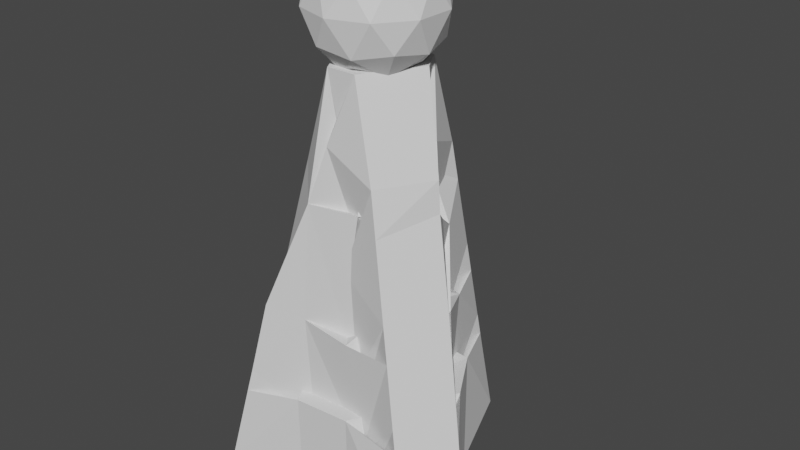 # Source: SensorTower2.blend  (saved by Blender 2.83.18; exported with 4.5.12 LTS)
import bpy
from mathutils import Matrix  # noqa: F401  (used for matrix-valued properties, if any)

bpy.ops.wm.read_factory_settings(use_empty=True)
scene = bpy.context.scene
scene.name = 'Scene'

# ---- collections
col_collection = bpy.data.collections.new('Collection'); scene.collection.children.link(col_collection)

# ---- world
world_world = bpy.data.worlds.new('World'); scene.world = world_world
world_world.use_nodes = True; world_world.node_tree.nodes.clear()
_N = world_world.node_tree.nodes; _L = world_world.node_tree.links
n0 = _N.new('ShaderNodeOutputWorld'); n0.name = 'World Output'; n0.location = (300, 300)
n1 = _N.new('ShaderNodeBackground'); n1.name = 'Background'; n1.location = (10, 300)
n1.inputs[0].default_value = (0.05088, 0.05088, 0.05088, 1.0)
_L.new(n1.outputs[0], n0.inputs[0])
n0.is_active_output = True
world_world.color = (0.05088, 0.05088, 0.05088)
world_world.use_sun_shadow = False
world_world.sun_shadow_jitter_overblur = 0.0

# ---- meshes
me_cone = bpy.data.meshes.new('Cone')
me_cone.from_pydata([(0.0, 1.0, -1.0), (0.866, -0.5, -1.0), (-0.866, -0.5, -1.0), (0.0, 0.0, 1.0), (-0.433, -0.25, 0.0), (0.2165, -0.125, 0.5), (0.433, -0.25, 0.0), (0.6116, -0.3531, -0.3988), (0.0, 0.696, -0.3988), (0.0, 0.5, 0.0), (0.0, 0.25, 0.5), (-0.5413, -0.3125, -0.25), (-0.6261, -0.3615, -0.4528), (-0.7578, -0.4375, -0.75), (-0.1083, -0.0625, 0.75), (-0.2165, -0.125, 0.5), (-0.3248, -0.1875, 0.25), (0.7388, -0.4266, -0.6994), (0.0, 0.848, -0.6994), (0.1083, -0.0625, 0.75), (0.0, 0.125, 0.75)], [(17, 1), (20, 3), (13, 2), (16, 4), (19, 5), (5, 6), (6, 7), (18, 8), (8, 9), (9, 10), (4, 11), (11, 12), (12, 13), (3, 14), (14, 15), (15, 16), (10, 15), (5, 15), (7, 12), (4, 5), (4, 6), (6, 12), (7, 9), (7, 8), (6, 9), (6, 10), (5, 10), (9, 15), (4, 9), (4, 8), (8, 12), (7, 17), (0, 18), (12, 18), (13, 18), (3, 19), (10, 20), (17, 18), (13, 17)], [])
_uv = me_cone.uv_layers.new(name='UVMap')
_uv.uv.foreach_set('vector', [])
me_cone.use_remesh_fix_poles = True
me_cone.use_remesh_preserve_attributes = False
me_cone.use_mirror_vertex_groups = False
me_cone.update()
me_icosphere = bpy.data.meshes.new('Icosphere')
me_icosphere.from_pydata([(0.0, 0.0, -1.0), (0.7236, -0.5257, -0.4472), (-0.2764, -0.8506, -0.4472), (-0.8944, 0.0, -0.4472), (-0.2764, 0.8506, -0.4472), (0.7236, 0.5257, -0.4472), (0.2764, -0.8506, 0.4472), (-0.7236, -0.5257, 0.4472), (-0.7236, 0.5257, 0.4472), (0.2764, 0.8506, 0.4472), (0.8944, 0.0, 0.4472), (0.0, 0.0, 1.0), (-0.1625, -0.5, -0.8507), (0.4253, -0.309, -0.8507), (0.2629, -0.809, -0.5257), (0.8506, 0.0, -0.5257), (0.4253, 0.309, -0.8507), (-0.5257, 0.0, -0.8507), (-0.6882, -0.5, -0.5257), (-0.1625, 0.5, -0.8507), (-0.6882, 0.5, -0.5257), (0.2629, 0.809, -0.5257), (0.9511, -0.309, 0.0), (0.9511, 0.309, 0.0), (0.0, -1.0, 0.0), (0.5878, -0.809, 0.0), (-0.9511, -0.309, 0.0), (-0.5878, -0.809, 0.0), (-0.5878, 0.809, 0.0), (-0.9511, 0.309, 0.0), (0.5878, 0.809, 0.0), (0.0, 1.0, 0.0), (0.6882, -0.5, 0.5257), (-0.2629, -0.809, 0.5257), (-0.8506, 0.0, 0.5257), (-0.2629, 0.809, 0.5257), (0.6882, 0.5, 0.5257), (0.1625, -0.5, 0.8507), (0.5257, 0.0, 0.8507), (-0.4253, -0.309, 0.8507), (-0.4253, 0.309, 0.8507), (0.1625, 0.5, 0.8507)], [], [(0, 13, 12), (1, 13, 15), (0, 12, 17), (0, 17, 19), (0, 19, 16), (1, 15, 22), (2, 14, 24), (3, 18, 26), (4, 20, 28), (5, 21, 30), (1, 22, 25), (2, 24, 27), (3, 26, 29), (4, 28, 31), (5, 30, 23), (6, 32, 37), (7, 33, 39), (8, 34, 40), (9, 35, 41), (10, 36, 38), (38, 41, 11), (38, 36, 41), (36, 9, 41), (41, 40, 11), (41, 35, 40), (35, 8, 40), (40, 39, 11), (40, 34, 39), (34, 7, 39), (39, 37, 11), (39, 33, 37), (33, 6, 37), (37, 38, 11), (37, 32, 38), (32, 10, 38), (23, 36, 10), (23, 30, 36), (30, 9, 36), (31, 35, 9), (31, 28, 35), (28, 8, 35), (29, 34, 8), (29, 26, 34), (26, 7, 34), (27, 33, 7), (27, 24, 33), (24, 6, 33), (25, 32, 6), (25, 22, 32), (22, 10, 32), (30, 31, 9), (30, 21, 31), (21, 4, 31), (28, 29, 8), (28, 20, 29), (20, 3, 29), (26, 27, 7), (26, 18, 27), (18, 2, 27), (24, 25, 6), (24, 14, 25), (14, 1, 25), (22, 23, 10), (22, 15, 23), (15, 5, 23), (16, 21, 5), (16, 19, 21), (19, 4, 21), (19, 20, 4), (19, 17, 20), (17, 3, 20), (17, 18, 3), (17, 12, 18), (12, 2, 18), (15, 16, 5), (15, 13, 16), (13, 0, 16), (12, 14, 2), (12, 13, 14), (13, 1, 14)])
_uv = me_icosphere.uv_layers.new(name='UVMap')
_uv.uv.foreach_set('vector', [0.8182, 0.0, 0.7727, 0.07873, 0.8636, 0.07873, 0.7273, 0.1575, 0.6818, 0.07873, 0.6364, 0.1575, 0.09091, 0.0, 0.04545, 0.07873, 0.1364, 0.07873, 0.2727, 0.0, 0.2273, 0.07873, 0.3182, 0.07873, 0.4545, 0.0, 0.4091, 0.07873, 0.5, 0.07873, 0.7273, 0.1575, 0.6364, 0.1575, 0.6818, 0.2362, 0.9091, 0.1575, 0.8182, 0.1575, 0.8636, 0.2362, 0.1818, 0.1575, 0.09091, 0.1575, 0.1364, 0.2362, 0.3636, 0.1575, 0.2727, 0.1575, 0.3182, 0.2362, 0.5455, 0.1575, 0.4545, 0.1575, 0.5, 0.2362, 0.7273, 0.1575, 0.6818, 0.2362, 0.7727, 0.2362, 0.9091, 0.1575, 0.8636, 0.2362, 0.9545, 0.2362, 0.1818, 0.1575, 0.1364, 0.2362, 0.2273, 0.2362, 0.3636, 0.1575, 0.3182, 0.2362, 0.4091, 0.2362, 0.5455, 0.1575, 0.5, 0.2362, 0.5909, 0.2362, 0.8182, 0.3149, 0.7273, 0.3149, 0.7727, 0.3937, 1.0, 0.3149, 0.9091, 0.3149, 0.9545, 0.3937, 0.2727, 0.3149, 0.1818, 0.3149, 0.2273, 0.3937, 0.4545, 0.3149, 0.3636, 0.3149, 0.4091, 0.3937, 0.6364, 0.3149, 0.5455, 0.3149, 0.5909, 0.3937, 0.5909, 0.3937, 0.5, 0.3937, 0.5455, 0.4724, 0.5909, 0.3937, 0.5455, 0.3149, 0.5, 0.3937, 0.5455, 0.3149, 0.4545, 0.3149, 0.5, 0.3937, 0.4091, 0.3937, 0.3182, 0.3937, 0.3636, 0.4724, 0.4091, 0.3937, 0.3636, 0.3149, 0.3182, 0.3937, 0.3636, 0.3149, 0.2727, 0.3149, 0.3182, 0.3937, 0.2273, 0.3937, 0.1364, 0.3937, 0.1818, 0.4724, 0.2273, 0.3937, 0.1818, 0.3149, 0.1364, 0.3937, 0.1818, 0.3149, 0.09091, 0.3149, 0.1364, 0.3937, 0.9545, 0.3937, 0.8636, 0.3937, 0.9091, 0.4724, 0.9545, 0.3937, 0.9091, 0.3149, 0.8636, 0.3937, 0.9091, 0.3149, 0.8182, 0.3149, 0.8636, 0.3937, 0.7727, 0.3937, 0.6818, 0.3937, 0.7273, 0.4724, 0.7727, 0.3937, 0.7273, 0.3149, 0.6818, 0.3937, 0.7273, 0.3149, 0.6364, 0.3149, 0.6818, 0.3937, 0.5909, 0.2362, 0.5455, 0.3149, 0.6364, 0.3149, 0.5909, 0.2362, 0.5, 0.2362, 0.5455, 0.3149, 0.5, 0.2362, 0.4545, 0.3149, 0.5455, 0.3149, 0.4091, 0.2362, 0.3636, 0.3149, 0.4545, 0.3149, 0.4091, 0.2362, 0.3182, 0.2362, 0.3636, 0.3149, 0.3182, 0.2362, 0.2727, 0.3149, 0.3636, 0.3149, 0.2273, 0.2362, 0.1818, 0.3149, 0.2727, 0.3149, 0.2273, 0.2362, 0.1364, 0.2362, 0.1818, 0.3149, 0.1364, 0.2362, 0.09091, 0.3149, 0.1818, 0.3149, 0.9545, 0.2362, 0.9091, 0.3149, 1.0, 0.3149, 0.9545, 0.2362, 0.8636, 0.2362, 0.9091, 0.3149, 0.8636, 0.2362, 0.8182, 0.3149, 0.9091, 0.3149, 0.7727, 0.2362, 0.7273, 0.3149, 0.8182, 0.3149, 0.7727, 0.2362, 0.6818, 0.2362, 0.7273, 0.3149, 0.6818, 0.2362, 0.6364, 0.3149, 0.7273, 0.3149, 0.5, 0.2362, 0.4091, 0.2362, 0.4545, 0.3149, 0.5, 0.2362, 0.4545, 0.1575, 0.4091, 0.2362, 0.4545, 0.1575, 0.3636, 0.1575, 0.4091, 0.2362, 0.3182, 0.2362, 0.2273, 0.2362, 0.2727, 0.3149, 0.3182, 0.2362, 0.2727, 0.1575, 0.2273, 0.2362, 0.2727, 0.1575, 0.1818, 0.1575, 0.2273, 0.2362, 0.1364, 0.2362, 0.04545, 0.2362, 0.09091, 0.3149, 0.1364, 0.2362, 0.09091, 0.1575, 0.04545, 0.2362, 0.09091, 0.1575, 0.0, 0.1575, 0.04545, 0.2362, 0.8636, 0.2362, 0.7727, 0.2362, 0.8182, 0.3149, 0.8636, 0.2362, 0.8182, 0.1575, 0.7727, 0.2362, 0.8182, 0.1575, 0.7273, 0.1575, 0.7727, 0.2362, 0.6818, 0.2362, 0.5909, 0.2362, 0.6364, 0.3149, 0.6818, 0.2362, 0.6364, 0.1575, 0.5909, 0.2362, 0.6364, 0.1575, 0.5455, 0.1575, 0.5909, 0.2362, 0.5, 0.07873, 0.4545, 0.1575, 0.5455, 0.1575, 0.5, 0.07873, 0.4091, 0.07873, 0.4545, 0.1575, 0.4091, 0.07873, 0.3636, 0.1575, 0.4545, 0.1575, 0.3182, 0.07873, 0.2727, 0.1575, 0.3636, 0.1575, 0.3182, 0.07873, 0.2273, 0.07873, 0.2727, 0.1575, 0.2273, 0.07873, 0.1818, 0.1575, 0.2727, 0.1575, 0.1364, 0.07873, 0.09091, 0.1575, 0.1818, 0.1575, 0.1364, 0.07873, 0.04545, 0.07873, 0.09091, 0.1575, 0.04545, 0.07873, 0.0, 0.1575, 0.09091, 0.1575, 0.6364, 0.1575, 0.5909, 0.07873, 0.5455, 0.1575, 0.6364, 0.1575, 0.6818, 0.07873, 0.5909, 0.07873, 0.6818, 0.07873, 0.6364, 0.0, 0.5909, 0.07873, 0.8636, 0.07873, 0.8182, 0.1575, 0.9091, 0.1575, 0.8636, 0.07873, 0.7727, 0.07873, 0.8182, 0.1575, 0.7727, 0.07873, 0.7273, 0.1575, 0.8182, 0.1575])
me_icosphere.use_remesh_fix_poles = True
me_icosphere.use_remesh_preserve_attributes = False
me_icosphere.use_mirror_vertex_groups = False
me_icosphere.update()

# ---- objects
ob_cone = bpy.data.objects.new('Cone', me_cone)
ob_icosphere = bpy.data.objects.new('Icosphere', me_icosphere)

# ---- transforms, parenting, visibility, modifiers, constraints
ob_cone.location = (0.0, 0.0, 1.0)
ob_cone.scale = (0.4816, 0.4816, 1.0)
ob_cone.lineart.crease_threshold = 0.0
_m = ob_cone.modifiers.new('Skin', 'SKIN')
ob_icosphere.location = (0.0, 0.0, 1.998)
ob_icosphere.scale = (0.2603, 0.2603, 0.2603)
ob_icosphere.lineart.crease_threshold = 0.0

# ---- collection membership
col_collection.objects.link(ob_cone)
col_collection.objects.link(ob_icosphere)

# ---- scene / render settings (as saved in the file)
scene.frame_start = 1; scene.frame_end = 250; scene.frame_set(1)
scene.render.engine = 'BLENDER_EEVEE_NEXT'
scene.cycles.use_denoising = False
scene.cycles.samples = 128
scene.cycles.sampling_pattern = 'TABULATED_SOBOL'
scene.cycles.use_adaptive_sampling = False
scene.cycles.use_light_tree = False
scene.view_settings.view_transform = 'Filmic'
bpy.context.view_layer.update()

# ---- added for rendering (the .blend has no active camera and no usable light): camera, sun
cam_auto = bpy.data.cameras.new('AutoCamera')
cam_auto.lens = 50.0
cam_auto.sensor_width = 36.0
cam_auto.clip_end = 1000.0
ob_auto_camera = bpy.data.objects.new('AutoCamera', cam_auto)
scene.collection.objects.link(ob_auto_camera)
ob_auto_camera.location = (2.35738, -2.71176, 3.00848)
ob_auto_camera.rotation_euler = (1.09748, -7.21219e-08, 0.694738)
scene.camera = ob_auto_camera
light_auto_sun = bpy.data.lights.new('AutoSun', 'SUN')
light_auto_sun.energy = 3.0
light_auto_sun.angle = 0.0523599
ob_auto_sun = bpy.data.objects.new('AutoSun', light_auto_sun)
scene.collection.objects.link(ob_auto_sun)
ob_auto_sun.rotation_euler = (0.872665, 0.174533, 0.523599)
bpy.context.view_layer.update()

